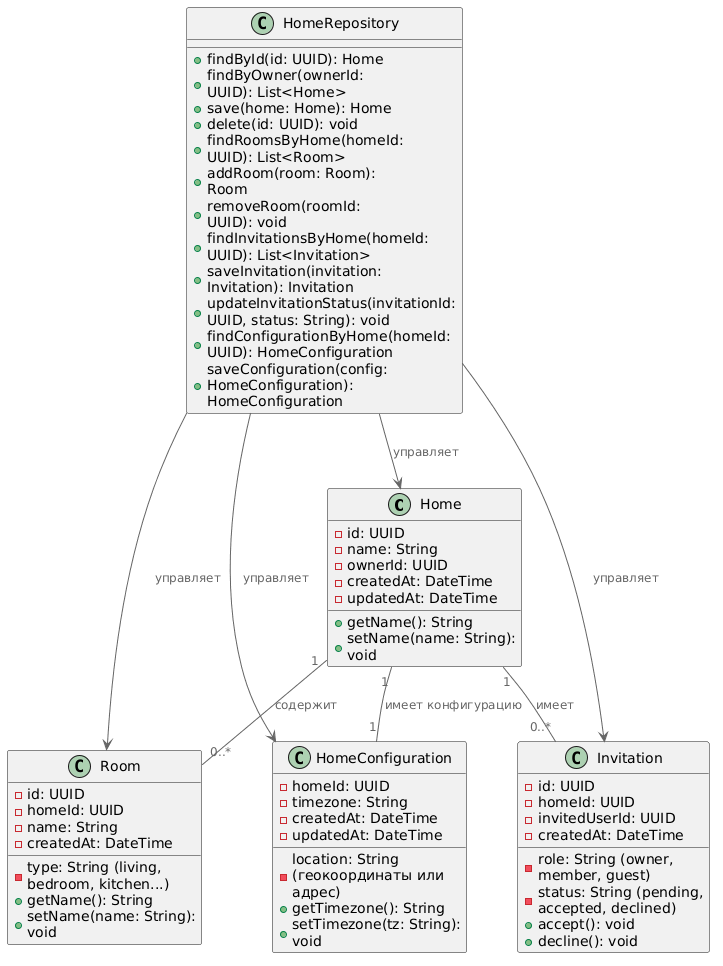

The diagram above was rendered by PlantUML. Its source (embedded in the PNG):
@startuml
!include https://raw.githubusercontent.com/plantuml-stdlib/C4-PlantUML/master/C4_Component.puml

' Сущности (модели)
class Home {
    - id: UUID
    - name: String
    - ownerId: UUID
    - createdAt: DateTime
    - updatedAt: DateTime
    + getName(): String
    + setName(name: String): void
}

class Room {
    - id: UUID
    - homeId: UUID
    - name: String
    - type: String (living, bedroom, kitchen...)
    - createdAt: DateTime
    + getName(): String
    + setName(name: String): void
}

class Invitation {
    - id: UUID
    - homeId: UUID
    - invitedUserId: UUID
    - role: String (owner, member, guest)
    - status: String (pending, accepted, declined)
    - createdAt: DateTime
    + accept(): void
    + decline(): void
}

class HomeConfiguration {
    - homeId: UUID
    - timezone: String
    - location: String (геокоординаты или адрес)
    - createdAt: DateTime
    - updatedAt: DateTime
    + getTimezone(): String
    + setTimezone(tz: String): void
}

' Репозиторий (DAO)
class HomeRepository {
    + findById(id: UUID): Home
    + findByOwner(ownerId: UUID): List<Home>
    + save(home: Home): Home
    + delete(id: UUID): void
    + findRoomsByHome(homeId: UUID): List<Room>
    + addRoom(room: Room): Room
    + removeRoom(roomId: UUID): void
    + findInvitationsByHome(homeId: UUID): List<Invitation>
    + saveInvitation(invitation: Invitation): Invitation
    + updateInvitationStatus(invitationId: UUID, status: String): void
    + findConfigurationByHome(homeId: UUID): HomeConfiguration
    + saveConfiguration(config: HomeConfiguration): HomeConfiguration
}

' Связи
Home "1" -- "0..*" Room : содержит
Home "1" -- "0..*" Invitation : имеет
Home "1" -- "1" HomeConfiguration : имеет конфигурацию
HomeRepository --> Home : управляет
HomeRepository --> Room : управляет
HomeRepository --> Invitation : управляет
HomeRepository --> HomeConfiguration : управляет
@enduml